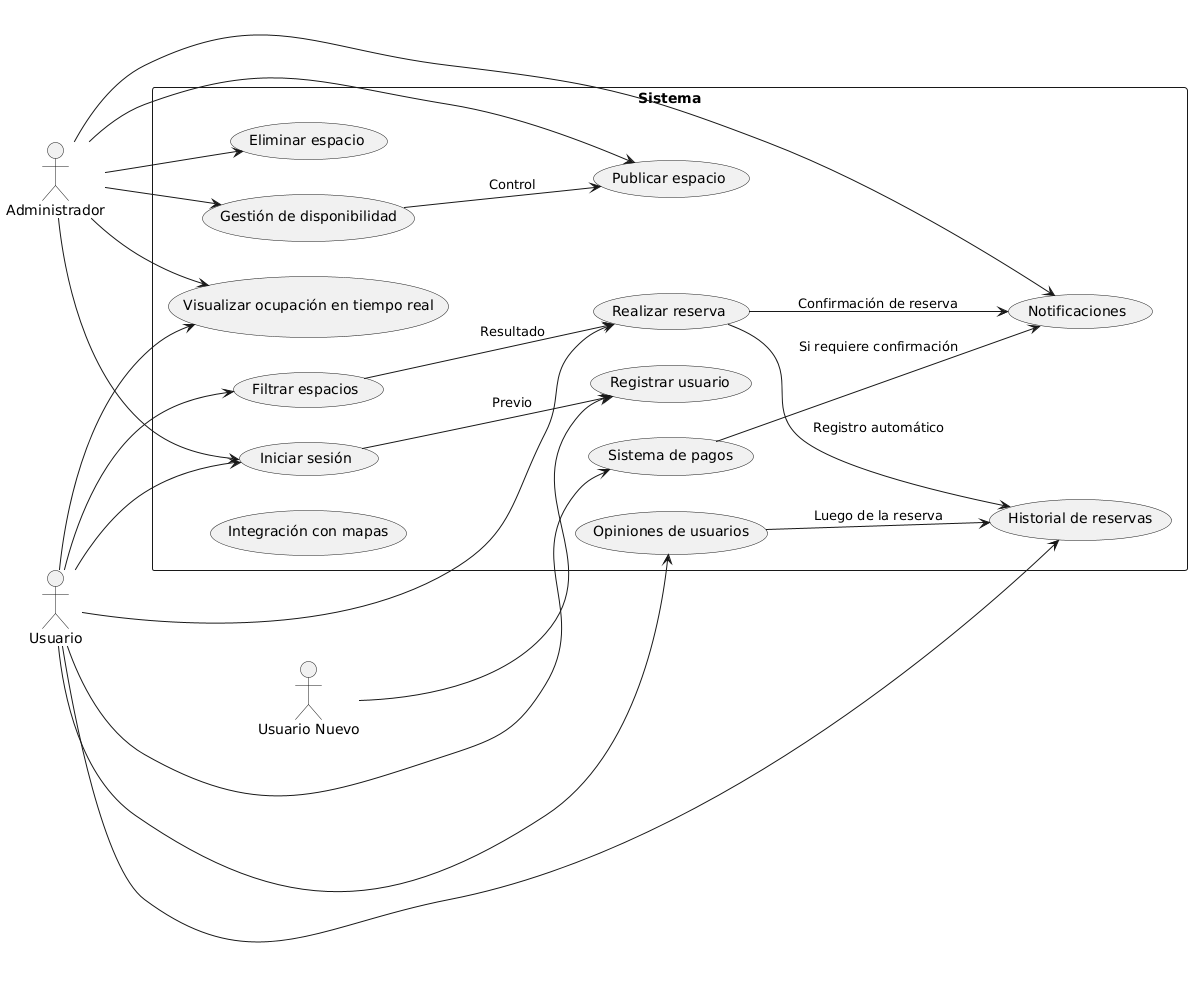

The diagram above was rendered by PlantUML. Its source (embedded in the PNG):
@startuml
left to right direction

actor "Usuario" as Usuario
actor "Administrador" as Administrador
actor "Usuario Nuevo" as UsuarioNuevo

rectangle "Sistema" {
  usecase "Iniciar sesión" as IniciarSesion
  usecase "Registrar usuario" as RegistrarUsuario
  usecase "Filtrar espacios" as FiltrarEspacios
  usecase "Publicar espacio" as PublicarEspacio
  usecase "Eliminar espacio" as EliminarEspacio
  usecase "Realizar reserva" as RealizarReserva
  usecase "Historial de reservas" as HistorialReservas
  usecase "Visualizar ocupación en tiempo real" as OcupacionTiempoReal
  usecase "Gestión de disponibilidad" as GestionDisponibilidad
  usecase "Integración con mapas" as IntegracionMapas
  usecase "Sistema de pagos" as SistemaPagos
  usecase "Notificaciones" as Notificaciones
  usecase "Opiniones de usuarios" as Opiniones
}


Usuario --> IniciarSesion
UsuarioNuevo --> RegistrarUsuario
Usuario --> FiltrarEspacios
Usuario --> RealizarReserva
Usuario --> HistorialReservas
Usuario --> OcupacionTiempoReal
Usuario --> SistemaPagos
Usuario --> Opiniones
Administrador --> IniciarSesion
Administrador --> PublicarEspacio
Administrador --> EliminarEspacio
Administrador --> GestionDisponibilidad
Administrador --> OcupacionTiempoReal
Administrador --> Notificaciones


IniciarSesion --> RegistrarUsuario : "Previo"
FiltrarEspacios --> RealizarReserva : "Resultado"
GestionDisponibilidad --> PublicarEspacio : "Control"
SistemaPagos --> Notificaciones : "Si requiere confirmación"
RealizarReserva --> Notificaciones : "Confirmación de reserva"
RealizarReserva --> HistorialReservas : "Registro automático"
Opiniones --> HistorialReservas : "Luego de la reserva"
@enduml